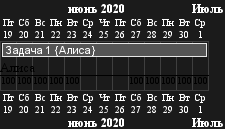

The diagram above was rendered by PlantUML. Its source (embedded in the PNG):
@startgantt
language ru
project starts on 2020-06-19
[Задача 1] on {Алиса} lasts 10 days
{Алиса} is off on 2020-06-24 to 2020-06-26
@endgantt